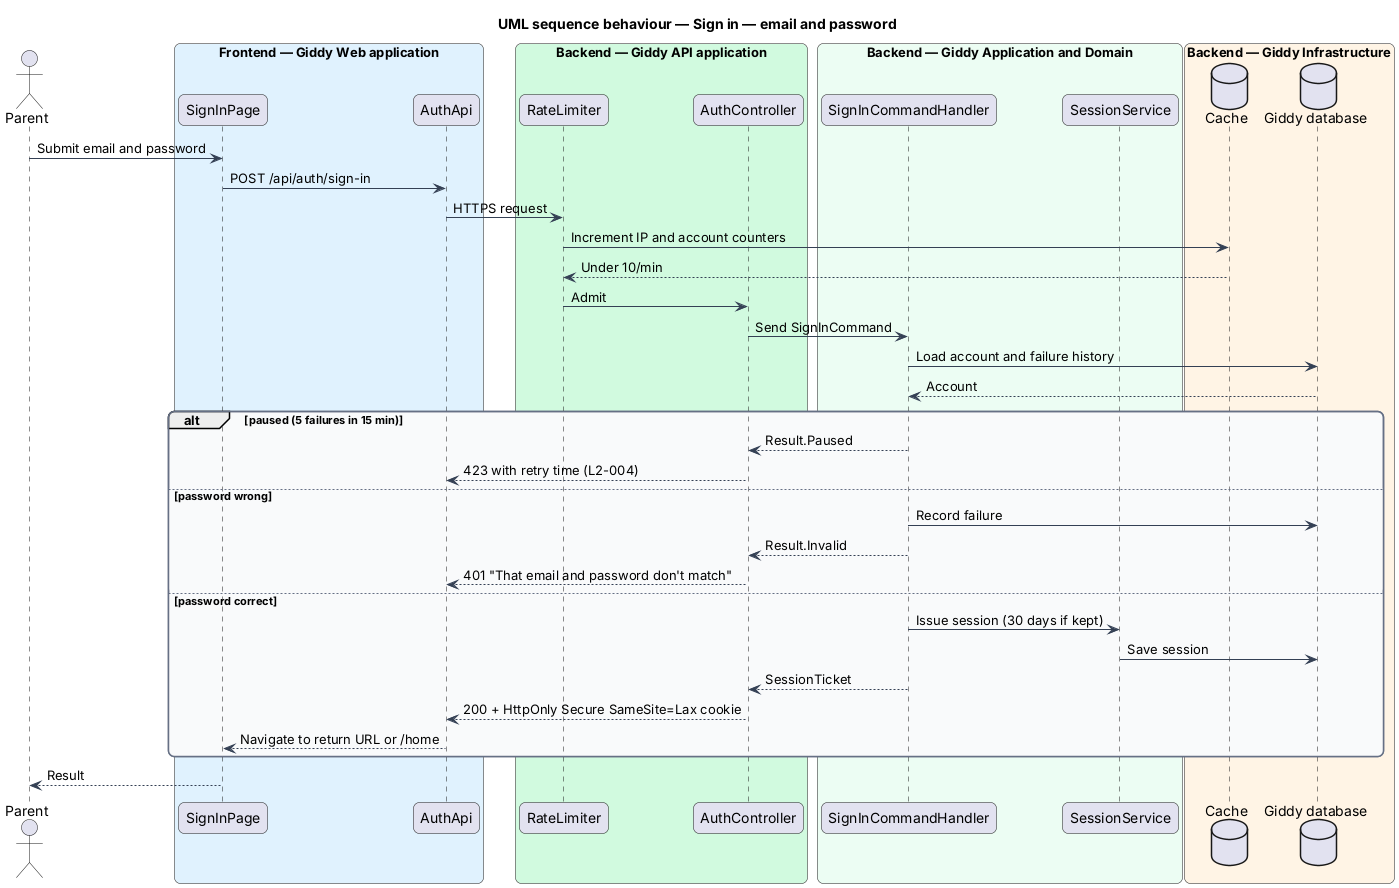

The diagram above was rendered by PlantUML. Its source (embedded in the PNG):
@startuml
title UML sequence behaviour — Sign in — email and password
skinparam backgroundColor #FFFFFF
skinparam shadowing false
skinparam roundcorner 12
skinparam defaultFontName Arial
skinparam ArrowColor #344054
skinparam rectangle {
  BorderColor #344054
  FontColor #101828
}
skinparam package {
  BorderColor #667085
  FontColor #101828
  BackgroundColor #F9FAFB
}
actor "Parent" as actor
box "Frontend — Giddy Web application" #E0F2FE
  participant "SignInPage" as page
  participant "AuthApi" as client
end box
box "Backend — Giddy API application" #D1FADF
  participant "RateLimiter" as rl
  participant "AuthController" as ctrl
end box
box "Backend — Giddy Application and Domain" #ECFDF3
  participant "SignInCommandHandler" as h
  participant "SessionService" as sess
end box
box "Backend — Giddy Infrastructure" #FFF4E5
  database "Cache" as cache
  database "Giddy database" as db
end box
actor -> page : Submit email and password
page -> client : POST /api/auth/sign-in
client -> rl : HTTPS request
rl -> cache : Increment IP and account counters
cache --> rl : Under 10/min
rl -> ctrl : Admit
ctrl -> h : Send SignInCommand
h -> db : Load account and failure history
db --> h : Account
alt paused (5 failures in 15 min)
  h --> ctrl : Result.Paused
  ctrl --> client : 423 with retry time (L2-004)
else password wrong
  h -> db : Record failure
  h --> ctrl : Result.Invalid
  ctrl --> client : 401 "That email and password don't match"
else password correct
  h -> sess : Issue session (30 days if kept)
  sess -> db : Save session
  h --> ctrl : SessionTicket
  ctrl --> client : 200 + HttpOnly Secure SameSite=Lax cookie
  client --> page : Navigate to return URL or /home
end
page --> actor : Result
@enduml